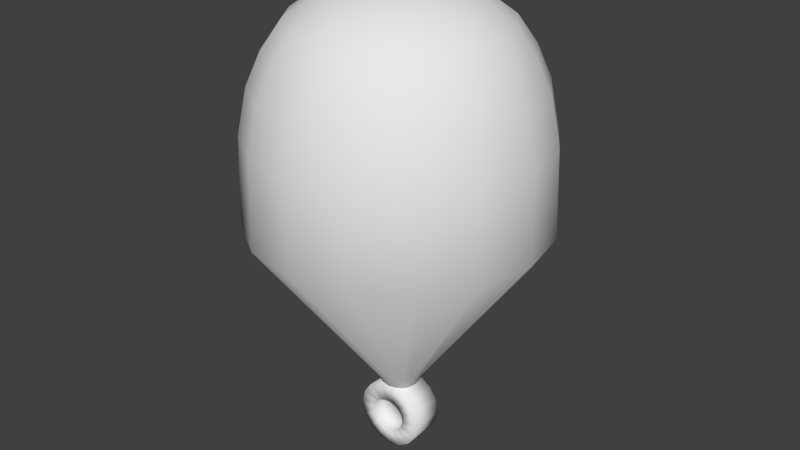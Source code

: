 # Source: boje2.blend  (saved by Blender 2.72.0; exported with 4.5.12 LTS)
import bpy
from mathutils import Matrix  # noqa: F401  (used for matrix-valued properties, if any)

bpy.ops.wm.read_factory_settings(use_empty=True)
scene = bpy.context.scene
scene.name = 'Scene'

# ---- collections
col_collection_1 = bpy.data.collections.new('Collection 1'); scene.collection.children.link(col_collection_1)

# ---- world
world_world = bpy.data.worlds.new('World'); scene.world = world_world
world_world.color = (0.05088, 0.05088, 0.05088)
world_world.use_sun_shadow = False
world_world.sun_shadow_jitter_overblur = 0.0
world_world.cycles.sampling_method = 'MANUAL'
world_world.cycles.sample_map_resolution = 256

# ---- meshes
me_sphere_001 = bpy.data.meshes.new('Sphere.001')
me_sphere_001.from_pydata([(-0.4834, -1.51e-09, 1.456), (-0.6934, -3.522e-10, 1.304), (-0.8194, 6.711e-10, 1.123), (-0.9161, 1.887e-10, 0.9041), (-0.9794, 1.999e-10, 0.596), (-1.0, 0.0, 7.55e-08), (-0.151, -2.712e-08, -1.17), (-0.1354, -2.712e-08, -1.208), (-0.1105, -2.712e-08, -1.24), (-0.07816, -2.712e-08, -1.265), (-0.04046, -2.712e-08, -1.281), (-0.4466, 0.185, 1.456), (-0.6406, 0.2654, 1.304), (-0.757, 0.3136, 1.123), (-0.8464, 0.3506, 0.9041), (-0.9048, 0.3748, 0.596), (-0.9239, 0.3827, 7.55e-08), (-0.1395, 0.05779, -1.17), (-0.1251, 0.05181, -1.208), (-0.1021, 0.0423, -1.24), (-0.07221, 0.02991, -1.265), (-0.03738, 0.01548, -1.281), (-0.3418, 0.3418, 1.456), (-0.4903, 0.4903, 1.304), (-0.5794, 0.5794, 1.123), (-0.6478, 0.6478, 0.9041), (-0.6925, 0.6925, 0.596), (-0.7071, 0.7071, 7.55e-08), (-0.1068, 0.1068, -1.17), (-0.09573, 0.09573, -1.208), (-0.07816, 0.07816, -1.24), (-0.05527, 0.05527, -1.265), (-0.02861, 0.02861, -1.281), (-0.185, 0.4466, 1.456), (-0.2654, 0.6406, 1.304), (-0.3136, 0.757, 1.123), (-0.3506, 0.8464, 0.9041), (-0.3748, 0.9048, 0.596), (-0.3827, 0.9239, 7.55e-08), (-0.05779, 0.1395, -1.17), (-0.05181, 0.1251, -1.208), (-0.0423, 0.1021, -1.24), (-0.02991, 0.07221, -1.265), (-0.01548, 0.03738, -1.281), (-2.952e-07, 0.4834, 1.456), (-3.038e-07, 0.6934, 1.304), (-2.9e-07, 0.8194, 1.123), (-2.57e-07, 0.9161, 0.9041), (-2.048e-07, 0.9794, 0.596), (-2.383e-07, 1.0, 7.55e-08), (-4.251e-07, 0.151, -1.17), (-4.205e-07, 0.1354, -1.208), (-4.345e-07, 0.1105, -1.24), (-4.298e-07, 0.07816, -1.265), (-4.391e-07, 0.04046, -1.281), (0.185, 0.4466, 1.456), (0.2654, 0.6406, 1.304), (0.3136, 0.757, 1.123), (0.3506, 0.8464, 0.9041), (0.3748, 0.9048, 0.596), (0.3827, 0.9239, 7.55e-08), (0.05778, 0.1395, -1.17), (0.05181, 0.1251, -1.208), (0.0423, 0.1021, -1.24), (0.02991, 0.07221, -1.265), (0.01548, 0.03738, -1.281), (-8.733e-07, -5.166e-07, 1.595), (0.3418, 0.3418, 1.456), (0.4903, 0.4903, 1.304), (0.5794, 0.5794, 1.123), (0.6478, 0.6478, 0.9041), (0.6925, 0.6925, 0.596), (0.7071, 0.7071, 7.55e-08), (0.1068, 0.1068, -1.17), (0.09573, 0.09573, -1.208), (0.07816, 0.07816, -1.24), (0.05527, 0.05527, -1.265), (0.02861, 0.02861, -1.281), (0.4466, 0.185, 1.456), (0.6406, 0.2654, 1.304), (0.757, 0.3136, 1.123), (0.8464, 0.3506, 0.9041), (0.9048, 0.3748, 0.596), (0.9239, 0.3827, 7.55e-08), (0.1395, 0.05778, -1.17), (0.1251, 0.05181, -1.208), (0.1021, 0.0423, -1.24), (0.07221, 0.02991, -1.265), (0.03738, 0.01548, -1.281), (0.4834, -1.268e-07, 1.456), (0.6934, -2.07e-07, 1.304), (0.8194, -2.238e-07, 1.123), (0.9161, -3.151e-07, 0.9041), (0.9794, -4.531e-07, 0.596), (1.0, -3.576e-07, 7.55e-08), (0.151, -7.837e-08, -1.17), (0.1354, -8.768e-08, -1.208), (0.1105, -5.973e-08, -1.24), (0.07816, -5.041e-08, -1.265), (0.04046, -3.527e-08, -1.281), (0.4466, -0.185, 1.456), (0.6406, -0.2654, 1.304), (0.757, -0.3136, 1.123), (0.8464, -0.3506, 0.9041), (0.9048, -0.3748, 0.596), (0.9239, -0.3827, 7.55e-08), (0.1395, -0.05779, -1.17), (0.1251, -0.05181, -1.208), (0.1021, -0.0423, -1.24), (0.07221, -0.02991, -1.265), (0.03738, -0.01548, -1.281), (0.3418, -0.3418, 1.456), (0.4903, -0.4903, 1.304), (0.5794, -0.5794, 1.123), (0.6478, -0.6478, 0.9041), (0.6925, -0.6925, 0.596), (0.7071, -0.7071, 7.55e-08), (0.1068, -0.1068, -1.17), (0.09573, -0.09573, -1.208), (0.07816, -0.07816, -1.24), (0.05527, -0.05527, -1.265), (0.02861, -0.02861, -1.281), (0.185, -0.4466, 1.456), (0.2654, -0.6406, 1.304), (0.3136, -0.757, 1.123), (0.3506, -0.8464, 0.9041), (0.3748, -0.9048, 0.596), (0.3827, -0.9239, 7.55e-08), (0.05778, -0.1395, -1.17), (0.05181, -0.1251, -1.208), (0.0423, -0.1021, -1.24), (0.02991, -0.07221, -1.265), (0.01548, -0.03738, -1.281), (-5.317e-07, -0.4834, 1.456), (-6.552e-07, -0.6934, 1.304), (-7.39e-07, -0.8194, 1.123), (-8.245e-07, -0.9161, 0.9041), (-9.602e-07, -0.9794, 0.596), (-8.939e-07, -1.0, 7.55e-08), (-5.183e-07, -0.151, -1.17), (-5.183e-07, -0.1354, -1.208), (-4.88e-07, -0.1105, -1.24), (-4.764e-07, -0.07816, -1.265), (-4.566e-07, -0.04046, -1.281), (-0.185, -0.4466, 1.456), (-0.2654, -0.6406, 1.304), (-0.3136, -0.757, 1.123), (-0.3506, -0.8464, 0.9041), (-0.3748, -0.9048, 0.596), (-0.3827, -0.9239, 7.55e-08), (-0.05779, -0.1395, -1.17), (-0.05181, -0.1251, -1.208), (-0.0423, -0.1021, -1.24), (-0.02991, -0.07221, -1.265), (-0.01548, -0.03738, -1.281), (-0.3418, -0.3418, 1.456), (-0.4903, -0.4903, 1.304), (-0.5794, -0.5794, 1.123), (-0.6478, -0.6478, 0.9041), (-0.6925, -0.6925, 0.596), (-0.7071, -0.7071, 7.55e-08), (-0.1068, -0.1068, -1.17), (-0.09573, -0.09573, -1.208), (-0.07816, -0.07816, -1.24), (-0.05527, -0.05527, -1.265), (-0.02861, -0.02861, -1.281), (-4.441e-07, -2.712e-08, -1.286), (-0.4466, -0.185, 1.456), (-0.6406, -0.2654, 1.304), (-0.757, -0.3136, 1.123), (-0.8464, -0.3506, 0.9041), (-0.9048, -0.3748, 0.596), (-0.9239, -0.3827, 7.55e-08), (-0.1395, -0.05779, -1.17), (-0.1251, -0.05181, -1.208), (-0.1021, -0.0423, -1.24), (-0.07221, -0.02991, -1.265), (-0.03738, -0.01548, -1.281), (3.428e-08, 0.1199, -1.347), (3.428e-08, -0.1199, -1.347), (0.04588, 0.1199, -1.356), (0.04588, -0.1199, -1.356), (0.08477, 0.1199, -1.382), (0.08477, -0.1199, -1.382), (0.1108, 0.1199, -1.421), (0.1108, -0.1199, -1.421), (0.1199, 0.1199, -1.467), (0.1199, -0.1199, -1.467), (0.1108, 0.1199, -1.513), (0.1108, -0.1199, -1.513), (0.08477, 0.1199, -1.551), (0.08477, -0.1199, -1.551), (0.04588, 0.1199, -1.577), (0.04588, -0.1199, -1.577), (5.238e-08, 0.1199, -1.587), (5.238e-08, -0.1199, -1.587), (-0.04588, 0.1199, -1.577), (-0.04588, -0.1199, -1.577), (-0.08477, 0.1199, -1.551), (-0.08477, -0.1199, -1.551), (-0.1108, 0.1199, -1.513), (-0.1108, -0.1199, -1.513), (-0.1199, 0.1199, -1.467), (-0.1199, -0.1199, -1.467), (-0.1108, 0.1199, -1.421), (-0.1108, -0.1199, -1.421), (-0.08477, 0.1199, -1.382), (-0.08477, -0.1199, -1.382), (-0.04588, 0.1199, -1.356), (-0.04588, -0.1199, -1.356), (1.372e-08, 0.1207, -1.228), (0.09152, 0.1207, -1.246), (0.1691, 0.1207, -1.298), (0.2209, 0.1207, -1.375), (0.2392, 0.1207, -1.467), (0.2209, 0.1207, -1.558), (0.1691, 0.1207, -1.636), (0.09152, 0.1207, -1.688), (4.983e-08, 0.1207, -1.706), (-0.09152, 0.1207, -1.688), (-0.1691, 0.1207, -1.636), (-0.2209, 0.1207, -1.558), (-0.2392, 0.1207, -1.467), (-0.2209, 0.1207, -1.375), (-0.1691, 0.1207, -1.298), (-0.09152, 0.1207, -1.246), (1.372e-08, -0.1184, -1.228), (0.09152, -0.1184, -1.246), (0.1691, -0.1184, -1.298), (0.2209, -0.1184, -1.375), (0.2392, -0.1184, -1.467), (0.2209, -0.1184, -1.558), (0.1691, -0.1184, -1.636), (0.09152, -0.1184, -1.688), (4.983e-08, -0.1184, -1.706), (-0.09152, -0.1184, -1.688), (-0.1691, -0.1184, -1.636), (-0.2209, -0.1184, -1.558), (-0.2392, -0.1184, -1.467), (-0.2209, -0.1184, -1.375), (-0.1691, -0.1184, -1.298), (-0.09152, -0.1184, -1.246)], [], [(10, 9, 20, 21), (9, 8, 19, 20), (8, 7, 18, 19), (7, 6, 17, 18), (6, 5, 16, 17), (5, 4, 15, 16), (4, 3, 14, 15), (3, 2, 13, 14), (2, 1, 12, 13), (1, 0, 11, 12), (21, 20, 31, 32), (20, 19, 30, 31), (19, 18, 29, 30), (18, 17, 28, 29), (17, 16, 27, 28), (16, 15, 26, 27), (15, 14, 25, 26), (14, 13, 24, 25), (13, 12, 23, 24), (12, 11, 22, 23), (32, 31, 42, 43), (31, 30, 41, 42), (30, 29, 40, 41), (29, 28, 39, 40), (28, 27, 38, 39), (27, 26, 37, 38), (26, 25, 36, 37), (25, 24, 35, 36), (24, 23, 34, 35), (23, 22, 33, 34), (43, 42, 53, 54), (42, 41, 52, 53), (41, 40, 51, 52), (40, 39, 50, 51), (39, 38, 49, 50), (38, 37, 48, 49), (37, 36, 47, 48), (36, 35, 46, 47), (35, 34, 45, 46), (34, 33, 44, 45), (54, 53, 64, 65), (53, 52, 63, 64), (52, 51, 62, 63), (51, 50, 61, 62), (50, 49, 60, 61), (49, 48, 59, 60), (48, 47, 58, 59), (47, 46, 57, 58), (46, 45, 56, 57), (45, 44, 55, 56), (65, 64, 76, 77), (64, 63, 75, 76), (63, 62, 74, 75), (62, 61, 73, 74), (61, 60, 72, 73), (60, 59, 71, 72), (59, 58, 70, 71), (58, 57, 69, 70), (57, 56, 68, 69), (56, 55, 67, 68), (77, 76, 87, 88), (76, 75, 86, 87), (75, 74, 85, 86), (74, 73, 84, 85), (73, 72, 83, 84), (72, 71, 82, 83), (71, 70, 81, 82), (70, 69, 80, 81), (69, 68, 79, 80), (68, 67, 78, 79), (88, 87, 98, 99), (87, 86, 97, 98), (86, 85, 96, 97), (85, 84, 95, 96), (84, 83, 94, 95), (83, 82, 93, 94), (82, 81, 92, 93), (81, 80, 91, 92), (80, 79, 90, 91), (79, 78, 89, 90), (99, 98, 109, 110), (98, 97, 108, 109), (97, 96, 107, 108), (96, 95, 106, 107), (95, 94, 105, 106), (94, 93, 104, 105), (93, 92, 103, 104), (92, 91, 102, 103), (91, 90, 101, 102), (90, 89, 100, 101), (110, 109, 120, 121), (109, 108, 119, 120), (108, 107, 118, 119), (107, 106, 117, 118), (106, 105, 116, 117), (105, 104, 115, 116), (104, 103, 114, 115), (103, 102, 113, 114), (102, 101, 112, 113), (101, 100, 111, 112), (121, 120, 131, 132), (120, 119, 130, 131), (119, 118, 129, 130), (118, 117, 128, 129), (117, 116, 127, 128), (116, 115, 126, 127), (115, 114, 125, 126), (114, 113, 124, 125), (113, 112, 123, 124), (112, 111, 122, 123), (132, 131, 142, 143), (131, 130, 141, 142), (130, 129, 140, 141), (129, 128, 139, 140), (128, 127, 138, 139), (127, 126, 137, 138), (126, 125, 136, 137), (125, 124, 135, 136), (124, 123, 134, 135), (123, 122, 133, 134), (143, 142, 153, 154), (142, 141, 152, 153), (141, 140, 151, 152), (140, 139, 150, 151), (139, 138, 149, 150), (138, 137, 148, 149), (137, 136, 147, 148), (136, 135, 146, 147), (135, 134, 145, 146), (134, 133, 144, 145), (154, 153, 164, 165), (153, 152, 163, 164), (152, 151, 162, 163), (151, 150, 161, 162), (150, 149, 160, 161), (149, 148, 159, 160), (148, 147, 158, 159), (147, 146, 157, 158), (146, 145, 156, 157), (145, 144, 155, 156), (165, 164, 176, 177), (164, 163, 175, 176), (163, 162, 174, 175), (162, 161, 173, 174), (161, 160, 172, 173), (160, 159, 171, 172), (159, 158, 170, 171), (158, 157, 169, 170), (157, 156, 168, 169), (156, 155, 167, 168), (166, 10, 21), (0, 66, 11), (166, 21, 32), (11, 66, 22), (166, 32, 43), (22, 66, 33), (166, 43, 54), (33, 66, 44), (166, 54, 65), (44, 66, 55), (166, 65, 77), (55, 66, 67), (166, 77, 88), (67, 66, 78), (166, 88, 99), (78, 66, 89), (166, 99, 110), (89, 66, 100), (166, 110, 121), (100, 66, 111), (166, 121, 132), (111, 66, 122), (166, 132, 143), (122, 66, 133), (166, 143, 154), (133, 66, 144), (166, 154, 165), (144, 66, 155), (166, 165, 177), (155, 66, 167), (166, 177, 10), (177, 176, 9, 10), (176, 175, 8, 9), (175, 174, 7, 8), (174, 173, 6, 7), (173, 172, 5, 6), (172, 171, 4, 5), (171, 170, 3, 4), (170, 169, 2, 3), (169, 168, 1, 2), (168, 167, 0, 1), (167, 66, 0), (226, 179, 181, 227), (227, 181, 183, 228), (228, 183, 185, 229), (229, 185, 187, 230), (230, 187, 189, 231), (231, 189, 191, 232), (232, 191, 193, 233), (233, 193, 195, 234), (234, 195, 197, 235), (235, 197, 199, 236), (236, 199, 201, 237), (237, 201, 203, 238), (238, 203, 205, 239), (239, 205, 207, 240), (178, 180, 181, 179), (241, 209, 179, 226), (240, 207, 209, 241), (184, 186, 187, 185), (178, 210, 211, 180), (180, 211, 212, 182), (182, 212, 213, 184), (184, 213, 214, 186), (186, 214, 215, 188), (188, 215, 216, 190), (190, 216, 217, 192), (192, 217, 218, 194), (194, 218, 219, 196), (196, 219, 220, 198), (198, 220, 221, 200), (200, 221, 222, 202), (202, 222, 223, 204), (204, 223, 224, 206), (208, 225, 210, 178), (206, 224, 225, 208), (210, 226, 227, 211), (211, 227, 228, 212), (212, 228, 229, 213), (213, 229, 230, 214), (214, 230, 231, 215), (215, 231, 232, 216), (216, 232, 233, 217), (217, 233, 234, 218), (218, 234, 235, 219), (219, 235, 236, 220), (220, 236, 237, 221), (221, 237, 238, 222), (222, 238, 239, 223), (223, 239, 240, 224), (225, 241, 226, 210), (224, 240, 241, 225), (190, 192, 193, 191), (182, 184, 185, 183), (202, 204, 205, 203), (204, 206, 207, 205), (186, 188, 189, 187), (198, 200, 201, 199), (200, 202, 203, 201), (208, 178, 179, 209), (196, 198, 199, 197), (206, 208, 209, 207), (188, 190, 191, 189), (180, 182, 183, 181), (194, 196, 197, 195), (192, 194, 195, 193)])
me_sphere_001.polygons.foreach_set('use_smooth', [True] * 256)
me_sphere_001.use_remesh_preserve_volume = False
me_sphere_001.use_remesh_preserve_attributes = False
me_sphere_001.use_mirror_vertex_groups = False
me_sphere_001.update()

# ---- objects
ob_sphere = bpy.data.objects.new('Sphere', me_sphere_001)

# ---- transforms, parenting, visibility, modifiers, constraints
ob_sphere.location = (0.0, 0.0, 0.0)
ob_sphere.scale = (1.999, 1.999, 1.999)
ob_sphere.lineart.crease_threshold = 0.0

# ---- collection membership
col_collection_1.objects.link(ob_sphere)

# ---- scene / render settings (as saved in the file)
scene.frame_start = 1; scene.frame_end = 250; scene.frame_set(1)
scene.render.engine = 'BLENDER_EEVEE_NEXT'
scene.render.resolution_percentage = 50
scene.render.dither_intensity = 0.0
scene.cycles.use_denoising = False
scene.cycles.samples = 10
scene.cycles.sampling_pattern = 'TABULATED_SOBOL'
scene.cycles.light_sampling_threshold = 0.0
scene.cycles.use_adaptive_sampling = False
scene.cycles.use_light_tree = False
scene.cycles.blur_glossy = 0.0
scene.cycles.pixel_filter_type = 'GAUSSIAN'
scene.cycles.sample_clamp_indirect = 0.0
scene.view_settings.view_transform = 'Standard'
bpy.context.view_layer.update()

# ---- added for rendering (the .blend has no active camera and no usable light): camera, sun
cam_auto = bpy.data.cameras.new('AutoCamera')
cam_auto.lens = 50.0
cam_auto.sensor_width = 36.0
cam_auto.clip_end = 1000.0
ob_auto_camera = bpy.data.objects.new('AutoCamera', cam_auto)
scene.collection.objects.link(ob_auto_camera)
ob_auto_camera.location = (8.04216, -9.65059, 6.32321)
ob_auto_camera.rotation_euler = (1.09748, -7.21219e-08, 0.694738)
scene.camera = ob_auto_camera
light_auto_sun = bpy.data.lights.new('AutoSun', 'SUN')
light_auto_sun.energy = 3.0
light_auto_sun.angle = 0.0523599
ob_auto_sun = bpy.data.objects.new('AutoSun', light_auto_sun)
scene.collection.objects.link(ob_auto_sun)
ob_auto_sun.rotation_euler = (0.872665, 0.174533, 0.523599)
bpy.context.view_layer.update()
